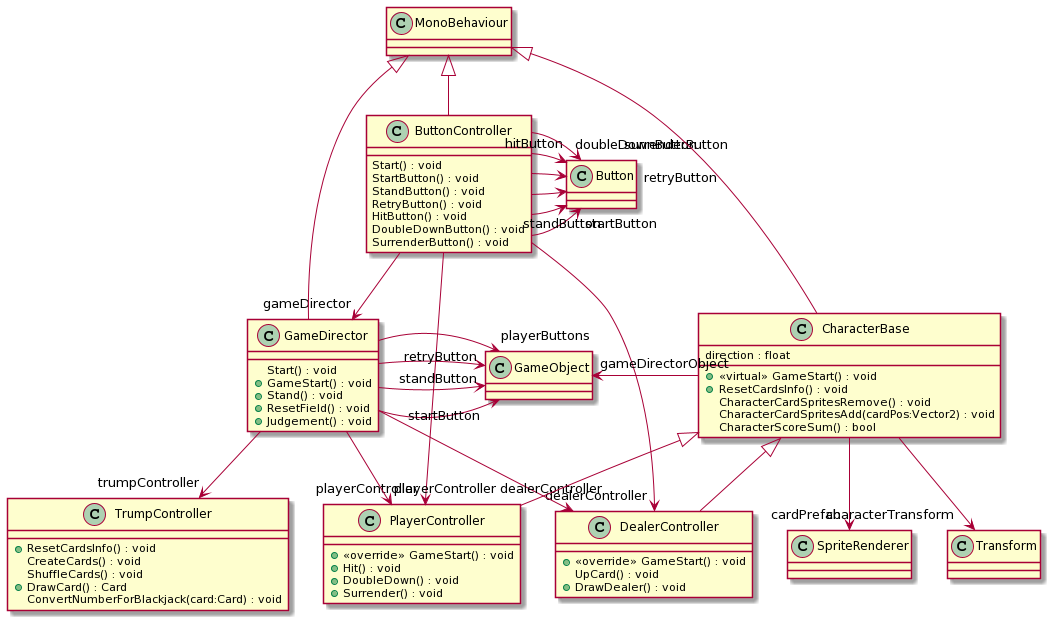

The diagram above was rendered by PlantUML. Its source (embedded in the PNG):
@startuml
class ButtonController {
    Start() : void
    StartButton() : void
    StandButton() : void
    RetryButton() : void
    HitButton() : void
    DoubleDownButton() : void
    SurrenderButton() : void
}
MonoBehaviour <|-- ButtonController
ButtonController -right-> "startButton" Button
ButtonController --> "standButton" Button
ButtonController --> "retryButton" Button
ButtonController --> "hitButton" Button
ButtonController --> "doubleDownButton" Button
ButtonController --> "surrenderButton" Button
ButtonController --> "gameDirector" GameDirector
ButtonController --> "playerController" PlayerController
ButtonController --> "dealerController" DealerController
class CharacterBase {
    direction : float
    + <<virtual>> GameStart() : void
    + ResetCardsInfo() : void
    CharacterCardSpritesRemove() : void
    CharacterCardSpritesAdd(cardPos:Vector2) : void
    CharacterScoreSum() : bool
}
MonoBehaviour <|-- CharacterBase
CharacterBase --> "characterTransform" Transform
CharacterBase -left-> "gameDirectorObject" GameObject
CharacterBase --> "cardPrefab" SpriteRenderer
class DealerController {
    + <<override>> GameStart() : void
    UpCard() : void
    + DrawDealer() : void
}
CharacterBase <|-down- DealerController
class GameDirector {
    Start() : void
    + GameStart() : void
    + Stand() : void
    + ResetField() : void
    + Judgement() : void
}
MonoBehaviour <|-- GameDirector
GameDirector -right-> "startButton" GameObject
GameDirector --> "standButton" GameObject
GameDirector --> "retryButton" GameObject
GameDirector --> "playerButtons" GameObject
GameDirector --> "playerController" PlayerController
GameDirector --> "dealerController" DealerController
GameDirector --> "trumpController" TrumpController
class PlayerController {
    + <<override>> GameStart() : void
    + Hit() : void
    + DoubleDown() : void
    + Surrender() : void
}
CharacterBase <|-- PlayerController
class TrumpController {
    + ResetCardsInfo() : void
    CreateCards() : void
    ShuffleCards() : void
    + DrawCard() : Card
    ConvertNumberForBlackjack(card:Card) : void
}
@enduml